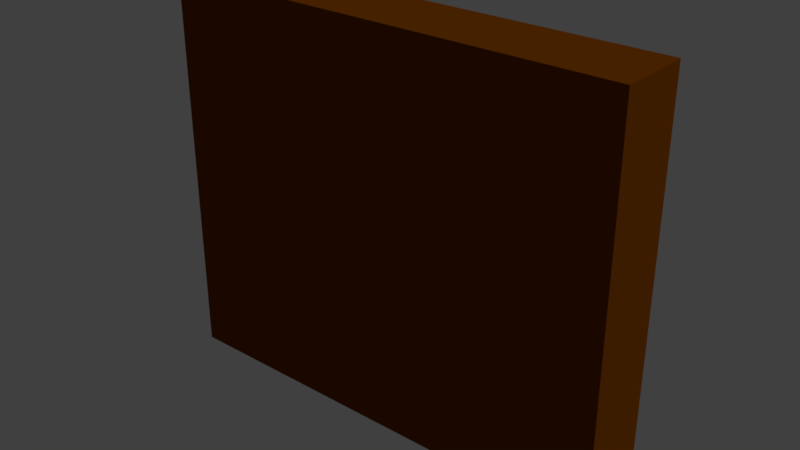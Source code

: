 # Source: raktv.blend  (saved by Blender 2.78.0; exported with 4.5.12 LTS)
import bpy
from mathutils import Matrix  # noqa: F401  (used for matrix-valued properties, if any)

bpy.ops.wm.read_factory_settings(use_empty=True)
scene = bpy.context.scene
scene.name = 'Scene'

# ---- collections
col_collection_1 = bpy.data.collections.new('Collection 1'); scene.collection.children.link(col_collection_1)

# ---- materials (node trees are filled in below, after node groups)
mat_material_001 = bpy.data.materials.new('Material.001')
mat_material_001.alpha_threshold = 0.0
mat_material_001.use_transparent_shadow = False
mat_material_001.diffuse_color = (0.1981, 0.04971, 0.0, 1.0)
mat_material_001.roughness = 0.5
mat_material_001.specular_intensity = 0.0
mat_material_002 = bpy.data.materials.new('Material.002')
mat_material_002.alpha_threshold = 0.0
mat_material_002.use_transparent_shadow = False
mat_material_002.diffuse_color = (0.7682, 0.4072, 0.09531, 1.0)
mat_material_002.roughness = 0.5
mat_material_002.specular_intensity = 0.0
mat_material_003 = bpy.data.materials.new('Material.003')
mat_material_003.alpha_threshold = 0.0
mat_material_003.use_transparent_shadow = False
mat_material_003.diffuse_color = (0.04374, 0.04519, 0.03689, 1.0)
mat_material_003.roughness = 0.5
mat_material_003.specular_intensity = 0.0
mat_material_004 = bpy.data.materials.new('Material.004')
mat_material_004.alpha_threshold = 0.0
mat_material_004.use_transparent_shadow = False
mat_material_004.diffuse_color = (0.01002, 0.01002, 0.01002, 1.0)
mat_material_004.roughness = 0.5
mat_material_004.specular_intensity = 0.0

# ---- material node trees

# ---- world
world_world = bpy.data.worlds.new('World'); scene.world = world_world
world_world.color = (0.05088, 0.05088, 0.05088)
world_world.use_sun_shadow = False
world_world.sun_shadow_jitter_overblur = 0.0
world_world.cycles.sampling_method = 'MANUAL'

# ---- lights
light_lamp = bpy.data.lights.new('Lamp', 'SUN')
light_lamp.transmission_factor = 0.0
light_lamp.cutoff_distance = 30.0
light_lamp.angle = 0.1993
light_lamp.energy = 1.0
light_lamp.shadow_buffer_clip_start = 1.001
light_lamp.shadow_soft_size = 0.1
light_lamp.shadow_cascade_max_distance = 1000.0

# ---- meshes
me_cube_001 = bpy.data.meshes.new('Cube.001')
me_cube_001.from_pydata([(3.314, -0.9016, 0.862), (3.314, -0.9016, 4.894), (3.415, 0.7959, 0.862), (3.415, 0.7959, 4.894), (7.346, -0.9016, 0.862), (7.346, -0.9016, 4.894), (7.447, 0.7959, 0.862), (7.447, 0.7959, 4.894), (3.283, 0.8527, 0.7271), (3.176, -0.9584, 0.7271), (3.176, -0.9584, 5.029), (3.283, 0.8527, 5.029), (7.585, 0.8527, 0.7271), (7.585, 0.8527, 5.029), (7.478, -0.9584, 0.7271), (7.478, -0.9584, 5.029), (3.402, 0.8527, 4.911), (3.402, 0.8527, 0.8458), (7.467, 0.8527, 0.8458), (7.467, 0.8527, 4.911), (3.402, 0.7974, 4.911), (3.402, 0.7974, 0.8458), (7.467, 0.7974, 0.8458), (7.467, 0.7974, 4.911), (-1.109, -1.0, -1.0), (-1.109, -1.0, 0.6787), (-1.109, 1.0, -1.0), (-1.109, 1.0, 0.6787), (3.007, -1.0, -1.0), (3.007, -1.0, 0.6787), (3.128, 1.0, -1.0), (3.128, 1.0, 0.6787), (-1.185, 1.04, -1.073), (-1.185, -1.04, -1.073), (-1.185, -1.04, 0.785), (-1.185, 1.04, 0.785), (3.204, 1.04, -1.073), (3.204, 1.04, 0.785), (3.204, -1.04, -1.073), (3.204, -1.04, 0.785), (3.28, -1.0, -1.0), (3.28, -1.0, 0.6787), (3.28, 1.0, -1.0), (3.28, 1.0, 0.6787), (7.395, -1.0, -1.0), (7.395, -1.0, 0.6787), (7.516, 1.0, -1.0), (7.516, 1.0, 0.6787), (3.204, 1.04, -1.073), (3.204, -1.04, -1.073), (3.204, -1.04, 0.785), (3.204, 1.04, 0.785), (7.592, 1.04, -1.073), (7.592, 1.04, 0.785), (7.592, -1.04, -1.073), (7.592, -1.04, 0.785), (7.669, -1.0, -1.0), (7.669, -1.0, 0.6787), (7.669, 1.0, -1.0), (7.669, 1.0, 0.6787), (11.78, -1.0, -1.0), (11.78, -1.0, 0.6787), (11.9, 1.0, -1.0), (11.9, 1.0, 0.6787), (7.592, 1.04, -1.073), (7.592, -1.04, -1.073), (7.592, -1.04, 0.785), (7.592, 1.04, 0.785), (11.98, 1.04, -1.073), (11.98, 1.04, 0.785), (11.98, -1.04, -1.073), (11.98, -1.04, 0.785), (-1.109, -1.0, 0.8578), (-1.109, -1.0, 2.537), (-1.109, 1.0, 0.8578), (-1.109, 1.0, 2.537), (3.007, -1.0, 0.8578), (3.007, -1.0, 2.537), (3.128, 1.0, 0.8578), (3.128, 1.0, 2.537), (-1.185, 1.04, 0.785), (-1.185, -1.04, 0.785), (-1.185, -1.04, 2.643), (-1.185, 1.04, 2.643), (3.204, 1.04, 0.785), (3.204, 1.04, 2.643), (3.204, -1.04, 0.785), (3.204, -1.04, 2.643), (3.28, -1.0, 0.8578), (3.28, -1.0, 2.537), (3.28, 1.0, 0.8578), (3.28, 1.0, 2.537), (7.395, -1.0, 0.8578), (7.395, -1.0, 2.537), (7.516, 1.0, 0.8578), (7.516, 1.0, 2.537), (3.204, 1.04, 0.785), (3.204, -1.04, 0.785), (3.204, -1.04, 2.643), (3.204, 1.04, 2.643), (7.592, 1.04, 0.785), (7.592, 1.04, 2.643), (7.592, -1.04, 0.785), (7.592, -1.04, 2.643), (7.669, -1.0, 0.8578), (7.669, -1.0, 2.537), (7.669, 1.0, 0.8578), (7.669, 1.0, 2.537), (11.78, -1.0, 0.8578), (11.78, -1.0, 2.537), (11.9, 1.0, 0.8578), (11.9, 1.0, 2.537), (7.592, 1.04, 0.785), (7.592, -1.04, 0.785), (7.592, -1.04, 2.643), (7.592, 1.04, 2.643), (11.98, 1.04, 0.785), (11.98, 1.04, 2.643), (11.98, -1.04, 0.785), (11.98, -1.04, 2.643), (-1.109, -1.0, 2.716), (-1.109, -1.0, 4.394), (-1.109, 1.0, 2.716), (-1.109, 1.0, 4.394), (3.007, -1.0, 2.716), (3.007, -1.0, 4.394), (3.128, 1.0, 2.716), (3.128, 1.0, 4.394), (-1.185, 1.04, 2.643), (-1.185, -1.04, 2.643), (-1.185, -1.04, 4.501), (-1.185, 1.04, 4.501), (3.204, 1.04, 2.643), (3.204, 1.04, 4.501), (3.204, -1.04, 2.643), (3.204, -1.04, 4.501), (3.28, -1.0, 2.716), (3.28, -1.0, 4.394), (3.28, 1.0, 2.716), (3.28, 1.0, 4.394), (7.395, -1.0, 2.716), (7.395, -1.0, 4.394), (7.516, 1.0, 2.716), (7.516, 1.0, 4.394), (3.204, 1.04, 2.643), (3.204, -1.04, 2.643), (3.204, -1.04, 4.501), (3.204, 1.04, 4.501), (7.592, 1.04, 2.643), (7.592, 1.04, 4.501), (7.592, -1.04, 2.643), (7.592, -1.04, 4.501), (7.669, -1.0, 2.716), (7.669, -1.0, 4.394), (7.669, 1.0, 2.716), (7.669, 1.0, 4.394), (11.78, -1.0, 2.716), (11.78, -1.0, 4.394), (11.9, 1.0, 2.716), (11.9, 1.0, 4.394), (7.592, 1.04, 2.643), (7.592, -1.04, 2.643), (7.592, -1.04, 4.501), (7.592, 1.04, 4.501), (11.98, 1.04, 2.643), (11.98, 1.04, 4.501), (11.98, -1.04, 2.643), (11.98, -1.04, 4.501), (-1.109, -1.0, 4.573), (-1.109, -1.0, 6.252), (-1.109, 1.0, 4.573), (-1.109, 1.0, 6.252), (3.007, -1.0, 4.573), (3.007, -1.0, 6.252), (3.128, 1.0, 4.573), (3.128, 1.0, 6.252), (-1.185, 1.04, 4.501), (-1.185, -1.04, 4.501), (-1.185, -1.04, 6.358), (-1.185, 1.04, 6.358), (3.204, 1.04, 4.501), (3.204, 1.04, 6.358), (3.204, -1.04, 4.501), (3.204, -1.04, 6.358), (3.28, -1.0, 4.573), (3.28, -1.0, 6.252), (3.28, 1.0, 4.573), (3.28, 1.0, 6.252), (7.395, -1.0, 4.573), (7.395, -1.0, 6.252), (7.516, 1.0, 4.573), (7.516, 1.0, 6.252), (3.204, 1.04, 4.501), (3.204, -1.04, 4.501), (3.204, -1.04, 6.358), (3.204, 1.04, 6.358), (7.592, 1.04, 4.501), (7.592, 1.04, 6.358), (7.592, -1.04, 4.501), (7.592, -1.04, 6.358), (7.669, -1.0, 4.573), (7.669, -1.0, 6.252), (7.669, 1.0, 4.573), (7.669, 1.0, 6.252), (11.78, -1.0, 4.573), (11.78, -1.0, 6.252), (11.9, 1.0, 4.573), (11.9, 1.0, 6.252), (7.592, 1.04, 4.501), (7.592, -1.04, 4.501), (7.592, -1.04, 6.358), (7.592, 1.04, 6.358), (11.98, 1.04, 4.501), (11.98, 1.04, 6.358), (11.98, -1.04, 4.501), (11.98, -1.04, 6.358), (-1.109, -1.0, 6.431), (-1.109, -1.0, 8.11), (-1.109, 1.0, 6.431), (-1.109, 1.0, 8.11), (3.007, -1.0, 6.431), (3.007, -1.0, 8.11), (3.128, 1.0, 6.431), (3.128, 1.0, 8.11), (-1.185, 1.04, 6.358), (-1.185, -1.04, 6.358), (-1.185, -1.04, 8.216), (-1.185, 1.04, 8.216), (3.204, 1.04, 6.358), (3.204, 1.04, 8.216), (3.204, -1.04, 6.358), (3.204, -1.04, 8.216), (3.28, -1.0, 6.431), (3.28, -1.0, 8.11), (3.28, 1.0, 6.431), (3.28, 1.0, 8.11), (7.395, -1.0, 6.431), (7.395, -1.0, 8.11), (7.516, 1.0, 6.431), (7.516, 1.0, 8.11), (3.204, 1.04, 6.358), (3.204, -1.04, 6.358), (3.204, -1.04, 8.216), (3.204, 1.04, 8.216), (7.592, 1.04, 6.358), (7.592, 1.04, 8.216), (7.592, -1.04, 6.358), (7.592, -1.04, 8.216), (7.669, -1.0, 6.431), (7.669, -1.0, 8.11), (7.669, 1.0, 6.431), (7.669, 1.0, 8.11), (11.78, -1.0, 6.431), (11.78, -1.0, 8.11), (11.9, 1.0, 6.431), (11.9, 1.0, 8.11), (7.592, 1.04, 6.358), (7.592, -1.04, 6.358), (7.592, -1.04, 8.216), (7.592, 1.04, 8.216), (11.98, 1.04, 6.358), (11.98, 1.04, 8.216), (11.98, -1.04, 6.358), (11.98, -1.04, 8.216), (-1.109, -1.0, 8.289), (-1.109, -1.0, 9.968), (-1.109, 1.0, 8.289), (-1.109, 1.0, 9.968), (3.007, -1.0, 8.289), (3.007, -1.0, 9.968), (3.128, 1.0, 8.289), (3.128, 1.0, 9.968), (-1.185, 1.04, 8.216), (-1.185, -1.04, 8.216), (-1.185, -1.04, 10.07), (-1.185, 1.04, 10.07), (3.204, 1.04, 8.216), (3.204, 1.04, 10.07), (3.204, -1.04, 8.216), (3.204, -1.04, 10.07), (3.28, -1.0, 8.289), (3.28, -1.0, 9.968), (3.28, 1.0, 8.289), (3.28, 1.0, 9.968), (7.395, -1.0, 8.289), (7.395, -1.0, 9.968), (7.516, 1.0, 8.289), (7.516, 1.0, 9.968), (3.204, 1.04, 8.216), (3.204, -1.04, 8.216), (3.204, -1.04, 10.07), (3.204, 1.04, 10.07), (7.592, 1.04, 8.216), (7.592, 1.04, 10.07), (7.592, -1.04, 8.216), (7.592, -1.04, 10.07), (7.669, -1.0, 8.289), (7.669, -1.0, 9.968), (7.669, 1.0, 8.289), (7.669, 1.0, 9.968), (11.78, -1.0, 8.289), (11.78, -1.0, 9.968), (11.9, 1.0, 8.289), (11.9, 1.0, 9.968), (7.592, 1.04, 8.216), (7.592, -1.04, 8.216), (7.592, -1.04, 10.07), (7.592, 1.04, 10.07), (11.98, 1.04, 8.216), (11.98, 1.04, 10.07), (11.98, -1.04, 8.216), (11.98, -1.04, 10.07)], [], [(0, 2, 3, 1), (2, 6, 7, 3), (6, 4, 5, 7), (4, 0, 1, 5), (2, 0, 4, 6), (7, 5, 1, 3), (9, 10, 11, 8), (13, 12, 18, 19), (12, 13, 15, 14), (14, 15, 10, 9), (8, 12, 14, 9), (13, 11, 10, 15), (19, 18, 22, 23), (12, 8, 17, 18), (11, 13, 19, 16), (8, 11, 16, 17), (21, 20, 23, 22), (18, 17, 21, 22), (16, 19, 23, 20), (17, 16, 20, 21), (24, 26, 27, 25), (33, 34, 35, 32), (30, 28, 29, 31), (28, 24, 25, 29), (26, 24, 28, 30), (31, 29, 25, 27), (36, 37, 39, 38), (38, 39, 34, 33), (32, 36, 38, 33), (37, 35, 34, 39), (31, 27, 35, 37), (27, 26, 32, 35), (30, 31, 37, 36), (26, 30, 36, 32), (40, 42, 43, 41), (49, 50, 51, 48), (46, 44, 45, 47), (44, 40, 41, 45), (42, 40, 44, 46), (47, 45, 41, 43), (52, 53, 55, 54), (54, 55, 50, 49), (48, 52, 54, 49), (53, 51, 50, 55), (47, 43, 51, 53), (43, 42, 48, 51), (46, 47, 53, 52), (42, 46, 52, 48), (56, 58, 59, 57), (65, 66, 67, 64), (62, 60, 61, 63), (60, 56, 57, 61), (58, 56, 60, 62), (63, 61, 57, 59), (68, 69, 71, 70), (70, 71, 66, 65), (64, 68, 70, 65), (69, 67, 66, 71), (63, 59, 67, 69), (59, 58, 64, 67), (62, 63, 69, 68), (58, 62, 68, 64), (72, 74, 75, 73), (81, 82, 83, 80), (78, 76, 77, 79), (76, 72, 73, 77), (74, 72, 76, 78), (79, 77, 73, 75), (84, 85, 87, 86), (86, 87, 82, 81), (80, 84, 86, 81), (85, 83, 82, 87), (79, 75, 83, 85), (75, 74, 80, 83), (78, 79, 85, 84), (74, 78, 84, 80), (88, 90, 91, 89), (97, 98, 99, 96), (94, 92, 93, 95), (92, 88, 89, 93), (90, 88, 92, 94), (100, 101, 103, 102), (102, 103, 98, 97), (96, 100, 102, 97), (89, 91, 138, 136), (91, 90, 96, 99), (94, 95, 101, 100), (90, 94, 100, 96), (104, 106, 107, 105), (113, 114, 115, 112), (110, 108, 109, 111), (108, 104, 105, 109), (106, 104, 108, 110), (111, 109, 105, 107), (116, 117, 119, 118), (118, 119, 114, 113), (112, 116, 118, 113), (117, 115, 114, 119), (111, 107, 115, 117), (107, 106, 112, 115), (110, 111, 117, 116), (106, 110, 116, 112), (120, 122, 123, 121), (129, 130, 131, 128), (126, 124, 125, 127), (124, 120, 121, 125), (122, 120, 124, 126), (127, 125, 121, 123), (132, 133, 135, 134), (134, 135, 130, 129), (128, 132, 134, 129), (133, 131, 130, 135), (127, 123, 131, 133), (123, 122, 128, 131), (126, 127, 133, 132), (122, 126, 132, 128), (136, 138, 139, 137), (145, 146, 147, 144), (142, 140, 141, 143), (140, 136, 137, 141), (148, 149, 151, 150), (150, 151, 146, 145), (139, 138, 144, 147), (142, 143, 149, 148), (152, 154, 155, 153), (161, 162, 163, 160), (158, 156, 157, 159), (156, 152, 153, 157), (154, 152, 156, 158), (159, 157, 153, 155), (164, 165, 167, 166), (166, 167, 162, 161), (160, 164, 166, 161), (165, 163, 162, 167), (159, 155, 163, 165), (155, 154, 160, 163), (158, 159, 165, 164), (154, 158, 164, 160), (168, 170, 171, 169), (177, 178, 179, 176), (174, 172, 173, 175), (172, 168, 169, 173), (170, 168, 172, 174), (175, 173, 169, 171), (180, 181, 183, 182), (182, 183, 178, 177), (176, 180, 182, 177), (181, 179, 178, 183), (175, 171, 179, 181), (171, 170, 176, 179), (174, 175, 181, 180), (170, 174, 180, 176), (184, 186, 187, 185), (193, 194, 195, 192), (190, 188, 189, 191), (188, 184, 185, 189), (191, 189, 185, 187), (196, 197, 199, 198), (198, 199, 194, 193), (197, 195, 194, 199), (191, 187, 195, 197), (187, 186, 192, 195), (190, 191, 197, 196), (200, 202, 203, 201), (209, 210, 211, 208), (206, 204, 205, 207), (204, 200, 201, 205), (202, 200, 204, 206), (207, 205, 201, 203), (212, 213, 215, 214), (214, 215, 210, 209), (208, 212, 214, 209), (213, 211, 210, 215), (207, 203, 211, 213), (203, 202, 208, 211), (206, 207, 213, 212), (202, 206, 212, 208), (216, 218, 219, 217), (225, 226, 227, 224), (222, 220, 221, 223), (220, 216, 217, 221), (218, 216, 220, 222), (223, 221, 217, 219), (228, 229, 231, 230), (230, 231, 226, 225), (224, 228, 230, 225), (229, 227, 226, 231), (223, 219, 227, 229), (219, 218, 224, 227), (222, 223, 229, 228), (218, 222, 228, 224), (232, 234, 235, 233), (241, 242, 243, 240), (238, 236, 237, 239), (236, 232, 233, 237), (234, 232, 236, 238), (239, 237, 233, 235), (244, 245, 247, 246), (246, 247, 242, 241), (240, 244, 246, 241), (245, 243, 242, 247), (239, 235, 243, 245), (235, 234, 240, 243), (238, 239, 245, 244), (234, 238, 244, 240), (248, 250, 251, 249), (257, 258, 259, 256), (254, 252, 253, 255), (252, 248, 249, 253), (250, 248, 252, 254), (255, 253, 249, 251), (260, 261, 263, 262), (262, 263, 258, 257), (256, 260, 262, 257), (261, 259, 258, 263), (255, 251, 259, 261), (251, 250, 256, 259), (254, 255, 261, 260), (250, 254, 260, 256), (264, 266, 267, 265), (273, 274, 275, 272), (270, 268, 269, 271), (268, 264, 265, 269), (266, 264, 268, 270), (271, 269, 265, 267), (276, 277, 279, 278), (278, 279, 274, 273), (272, 276, 278, 273), (277, 275, 274, 279), (271, 267, 275, 277), (267, 266, 272, 275), (270, 271, 277, 276), (266, 270, 276, 272), (280, 282, 283, 281), (289, 290, 291, 288), (286, 284, 285, 287), (284, 280, 281, 285), (282, 280, 284, 286), (287, 285, 281, 283), (292, 293, 295, 294), (294, 295, 290, 289), (288, 292, 294, 289), (293, 291, 290, 295), (287, 283, 291, 293), (283, 282, 288, 291), (286, 287, 293, 292), (282, 286, 292, 288), (296, 298, 299, 297), (305, 306, 307, 304), (302, 300, 301, 303), (300, 296, 297, 301), (298, 296, 300, 302), (303, 301, 297, 299), (308, 309, 311, 310), (310, 311, 306, 305), (304, 308, 310, 305), (309, 307, 306, 311), (303, 299, 307, 309), (299, 298, 304, 307), (302, 303, 309, 308), (298, 302, 308, 304), (137, 139, 192, 193), (141, 137, 184, 188), (93, 89, 136, 140), (143, 141, 188, 190), (143, 190, 196, 149), (137, 139, 186, 184), (186, 139, 192), (95, 93, 140, 142), (95, 142, 148, 101)])
me_cube_001.polygons.foreach_set('material_index', [3, 3, 3, 3, 3, 3, 3, 3, 3, 3, 3, 3, 3, 3, 3, 3, 2, 3, 3, 3, 0, 0, 0, 0, 1, 0, 0, 0, 0, 0, 0, 0, 0, 1, 0, 0, 0, 0, 0, 0, 0, 0, 0, 0, 0, 0, 0, 0, 0, 0, 0, 0, 1, 0, 0, 0, 0, 1, 1, 0, 0, 1, 0, 0, 0, 0, 1, 0, 0, 0, 0, 0, 1, 0, 0, 1, 0, 0, 0, 0, 0, 0, 0, 0, 0, 0, 0, 0, 0, 0, 0, 0, 1, 0, 0, 0, 0, 1, 1, 0, 0, 1, 0, 0, 0, 0, 1, 0, 0, 0, 0, 0, 1, 0, 0, 1, 0, 0, 0, 0, 0, 0, 0, 0, 0, 0, 0, 0, 1, 0, 0, 0, 0, 1, 1, 0, 0, 1, 0, 0, 0, 0, 1, 0, 0, 0, 0, 0, 1, 0, 0, 1, 0, 0, 0, 0, 0, 0, 0, 0, 1, 0, 0, 0, 0, 0, 0, 1, 0, 0, 0, 0, 1, 1, 0, 0, 1, 0, 0, 0, 0, 1, 0, 0, 0, 0, 0, 1, 0, 0, 1, 0, 0, 0, 0, 1, 0, 0, 0, 0, 0, 1, 0, 0, 1, 0, 0, 0, 0, 1, 0, 0, 0, 0, 1, 1, 0, 0, 1, 0, 0, 0, 0, 1, 0, 0, 0, 0, 0, 0, 0, 0, 1, 0, 0, 0, 0, 1, 0, 0, 0, 0, 0, 0, 0, 0, 1, 0, 0, 0, 0, 1, 0, 0, 0, 0, 0, 0, 0, 0, 1, 0, 0, 0, 0, 0, 0, 0, 0, 0])
_uv = me_cube_001.uv_layers.new(name='UVMap')
_uv.uv.foreach_set('vector', [0.05062, 0.6694, 0.09439, 0.6694, 0.09439, 0.7732, 0.05062, 0.7732, 0.1147, 0.1077, 0.2184, 0.1077, 0.2184, 0.2115, 0.1147, 0.2115, 0.7989, 0.2141, 0.8426, 0.2141, 0.8426, 0.3179, 0.7989, 0.3179, 0.2184, 0.001309, 0.2184, 0.1051, 0.1147, 0.1051, 0.1147, 0.001309, 0.2328, 0.8107, 0.2302, 0.767, 0.334, 0.767, 0.3366, 0.8107, 0.7819, 0.1673, 0.7793, 0.211, 0.6755, 0.211, 0.6781, 0.1673, 0.3458, 0.7666, 0.4565, 0.7666, 0.4565, 0.8133, 0.3458, 0.8133, 0.3392, 0.8777, 0.3392, 0.767, 0.3423, 0.7701, 0.3423, 0.8747, 0.04801, 0.6694, 0.04801, 0.7802, 0.001309, 0.7802, 0.001309, 0.6694, 0.112, 0.001309, 0.112, 0.112, 0.001309, 0.112, 0.001309, 0.001309, 0.1169, 0.7637, 0.2276, 0.7637, 0.2248, 0.8103, 0.1141, 0.8103, 0.806, 0.7658, 0.6953, 0.7658, 0.6925, 0.7192, 0.8033, 0.7192, 0.09701, 0.7618, 0.09701, 0.6694, 0.09862, 0.6694, 0.09862, 0.7618, 0.3318, 0.1962, 0.2211, 0.1962, 0.2241, 0.1932, 0.3287, 0.1932, 0.2211, 0.1875, 0.3318, 0.1875, 0.3287, 0.1905, 0.2241, 0.1905, 0.6899, 0.7696, 0.6899, 0.8804, 0.6869, 0.8773, 0.6869, 0.7727, 0.001309, 0.1147, 0.1059, 0.1147, 0.1059, 0.2193, 0.001309, 0.2193, 0.6099, 0.4321, 0.5175, 0.4321, 0.5175, 0.4305, 0.6099, 0.4305, 0.5608, 0.173, 0.6531, 0.173, 0.6531, 0.1746, 0.5608, 0.1746, 0.1102, 0.1147, 0.1102, 0.207, 0.1085, 0.207, 0.1085, 0.1147, 0.0554, 0.9249, 0.1069, 0.9249, 0.1069, 0.9681, 0.0554, 0.9681, 0.8452, 0.3124, 0.8452, 0.2645, 0.8988, 0.2645, 0.8988, 0.3124, 0.9558, 0.6111, 0.9558, 0.6627, 0.9126, 0.6627, 0.9126, 0.6111, 0.8904, 0.2105, 0.7845, 0.2105, 0.7845, 0.1673, 0.8904, 0.1673, 0.3458, 0.609, 0.3458, 0.5576, 0.4517, 0.5576, 0.4548, 0.609, 0.5612, 0.1169, 0.5581, 0.1684, 0.4522, 0.1684, 0.4522, 0.1169, 0.8546, 0.8189, 0.8546, 0.8667, 0.8011, 0.8667, 0.8011, 0.8189, 0.4588, 0.6658, 0.4588, 0.7136, 0.3458, 0.7136, 0.3458, 0.6658, 0.4489, 0.001309, 0.5619, 0.001309, 0.5619, 0.05484, 0.4489, 0.05484, 0.4588, 0.4988, 0.3458, 0.4988, 0.3458, 0.4453, 0.4588, 0.4453, 0.5562, 0.176, 0.4471, 0.176, 0.4452, 0.173, 0.5581, 0.173, 0.9589, 0.2078, 0.9589, 0.1646, 0.9611, 0.1627, 0.9611, 0.2105, 0.9514, 0.1646, 0.9514, 0.2078, 0.9492, 0.2105, 0.9492, 0.1627, 0.6852, 0.4301, 0.7943, 0.4301, 0.7962, 0.4323, 0.6833, 0.4323, 0.8553, 0.9197, 0.9067, 0.9197, 0.9067, 0.963, 0.8553, 0.963, 0.8086, 0.7658, 0.8086, 0.718, 0.8622, 0.718, 0.8622, 0.7658, 0.6755, 0.9549, 0.6239, 0.9549, 0.6239, 0.9117, 0.6755, 0.9117, 0.5673, 0.8587, 0.4614, 0.8587, 0.4614, 0.8155, 0.5673, 0.8155, 0.5696, 0.4967, 0.5696, 0.4453, 0.6755, 0.4453, 0.6786, 0.4967, 0.2237, 0.6592, 0.2206, 0.7107, 0.1147, 0.7107, 0.1147, 0.6592, 0.8988, 0.2141, 0.8988, 0.2619, 0.8452, 0.2619, 0.8452, 0.2141, 0.7962, 0.315, 0.7962, 0.3628, 0.6833, 0.3628, 0.6833, 0.315, 0.05746, 0.4504, 0.05746, 0.3375, 0.111, 0.3375, 0.111, 0.4504, 0.3432, 0.4394, 0.2302, 0.4394, 0.2302, 0.3858, 0.3432, 0.3858, 0.513, 0.4416, 0.4039, 0.4416, 0.402, 0.4387, 0.5149, 0.4387, 0.9584, 0.6524, 0.9584, 0.6092, 0.9606, 0.6074, 0.9606, 0.6552, 0.7967, 0.862, 0.7967, 0.9052, 0.7945, 0.9079, 0.7945, 0.8601, 0.6852, 0.4254, 0.7943, 0.4254, 0.7962, 0.4275, 0.6833, 0.4275, 0.9209, 0.718, 0.9724, 0.718, 0.9724, 0.7612, 0.9209, 0.7612, 0.8529, 0.5389, 0.8529, 0.4911, 0.9065, 0.4911, 0.9065, 0.5389, 0.9558, 0.5569, 0.9558, 0.6085, 0.9126, 0.6085, 0.9126, 0.5569, 0.7985, 0.8116, 0.6925, 0.8116, 0.6925, 0.7684, 0.7985, 0.7684, 0.573, 0.6084, 0.573, 0.5569, 0.679, 0.5569, 0.6821, 0.6084, 0.6821, 0.6651, 0.679, 0.7166, 0.573, 0.7166, 0.573, 0.6651, 0.7461, 0.8601, 0.7461, 0.9079, 0.6925, 0.9079, 0.6925, 0.8601, 0.7962, 0.2141, 0.7962, 0.2619, 0.6833, 0.2619, 0.6833, 0.2141, 0.1147, 0.3826, 0.2276, 0.3826, 0.2276, 0.4361, 0.1147, 0.4361, 0.4496, 0.1704, 0.3366, 0.1704, 0.3366, 0.1169, 0.4496, 0.1169, 0.4476, 0.2073, 0.3386, 0.2073, 0.3366, 0.2044, 0.4496, 0.2044, 0.9598, 0.5362, 0.9598, 0.493, 0.962, 0.4911, 0.962, 0.5389, 0.6807, 0.7715, 0.6807, 0.8147, 0.6785, 0.8175, 0.6785, 0.7696, 0.6866, 0.7082, 0.7957, 0.7082, 0.7976, 0.7104, 0.6847, 0.7104, 0.747, 0.9197, 0.7985, 0.9197, 0.7985, 0.963, 0.747, 0.963, 0.6298, 0.9091, 0.6298, 0.8613, 0.6834, 0.8613, 0.6834, 0.9091, 0.513, 0.9549, 0.4614, 0.9549, 0.4614, 0.9117, 0.513, 0.9117, 0.1072, 0.8718, 0.001309, 0.8718, 0.001309, 0.8286, 0.1072, 0.8286, 0.5175, 0.4279, 0.5175, 0.3764, 0.6235, 0.3764, 0.6266, 0.4279, 0.5704, 0.5569, 0.5673, 0.6084, 0.4614, 0.6084, 0.4614, 0.5569, 0.6272, 0.8613, 0.6272, 0.9091, 0.5737, 0.9091, 0.5737, 0.8613, 0.2276, 0.7133, 0.2276, 0.7611, 0.1147, 0.7611, 0.1147, 0.7133, 0.05746, 0.3349, 0.05746, 0.2219, 0.111, 0.2219, 0.111, 0.3349, 0.2276, 0.5484, 0.1147, 0.5484, 0.1147, 0.4949, 0.2276, 0.4949, 0.4476, 0.2018, 0.3386, 0.2018, 0.3366, 0.1988, 0.4496, 0.1988, 0.9632, 0.602, 0.9632, 0.5588, 0.9655, 0.5569, 0.9654, 0.6047, 0.1035, 0.6713, 0.1035, 0.7145, 0.1012, 0.7172, 0.1013, 0.6694, 0.6866, 0.713, 0.7957, 0.713, 0.7976, 0.7151, 0.6847, 0.7151, 0.1141, 0.955, 0.1656, 0.955, 0.1656, 0.9983, 0.1141, 0.9983, 0.8452, 0.3628, 0.8452, 0.315, 0.8988, 0.315, 0.8988, 0.3628, 0.9446, 0.2141, 0.9446, 0.2657, 0.9014, 0.2657, 0.9014, 0.2141, 0.8942, 0.04452, 0.7883, 0.04452, 0.7883, 0.001309, 0.8942, 0.001309, 0.4614, 0.6625, 0.4614, 0.611, 0.5673, 0.611, 0.5704, 0.6625, 0.3993, 0.8618, 0.3993, 0.9096, 0.3458, 0.9096, 0.3458, 0.8618, 0.7857, 0.05174, 0.7857, 0.09956, 0.6727, 0.09956, 0.6727, 0.05174, 0.3458, 0.4426, 0.3458, 0.3297, 0.3993, 0.3297, 0.3993, 0.4426, 0.5678, 0.2061, 0.6193, 0.2061, 0.6193, 0.2107, 0.5678, 0.2107, 0.9627, 0.09683, 0.9627, 0.05362, 0.9649, 0.05175, 0.9649, 0.09956, 0.1035, 0.7217, 0.1035, 0.7649, 0.1012, 0.7677, 0.1013, 0.7199, 0.7902, 0.1022, 0.8993, 0.1022, 0.9012, 0.1043, 0.7883, 0.1043, 0.9455, 0.1085, 0.9969, 0.1085, 0.9969, 0.1517, 0.9455, 0.1517, 0.5175, 0.9091, 0.5175, 0.8613, 0.5711, 0.8613, 0.5711, 0.9091, 0.9446, 0.2683, 0.9446, 0.3199, 0.9014, 0.3199, 0.9014, 0.2683, 0.6758, 0.8128, 0.5699, 0.8128, 0.5699, 0.7696, 0.6758, 0.7696, 0.001309, 0.6668, 0.001309, 0.6153, 0.1072, 0.6153, 0.1103, 0.6668, 0.3393, 0.6625, 0.3362, 0.7139, 0.2302, 0.7139, 0.2302, 0.6625, 0.5149, 0.8613, 0.5149, 0.9091, 0.4614, 0.9091, 0.4614, 0.8613, 0.7857, 0.001309, 0.7857, 0.04913, 0.6727, 0.04913, 0.6727, 0.001309, 0.2211, 0.1143, 0.2211, 0.001309, 0.2746, 0.001309, 0.2746, 0.1143, 0.2276, 0.3799, 0.1147, 0.3799, 0.1147, 0.3264, 0.2276, 0.3264, 0.4454, 0.1962, 0.3364, 0.1962, 0.3344, 0.1933, 0.4474, 0.1933, 0.9632, 0.6524, 0.9632, 0.6092, 0.9655, 0.6074, 0.9654, 0.6552, 0.1083, 0.7217, 0.1083, 0.7649, 0.1061, 0.7677, 0.1061, 0.7199, 0.7506, 0.4387, 0.8597, 0.4387, 0.8616, 0.4408, 0.7487, 0.4408, 0.9134, 0.7684, 0.9648, 0.7684, 0.9648, 0.8116, 0.9134, 0.8116, 0.8564, 0.6552, 0.8564, 0.6074, 0.9099, 0.6074, 0.9099, 0.6552, 0.8518, 0.6552, 0.8003, 0.6552, 0.8003, 0.612, 0.8518, 0.612, 0.22, 0.8562, 0.1141, 0.8562, 0.1141, 0.813, 0.22, 0.813, 0.5175, 0.3738, 0.5175, 0.3223, 0.6235, 0.3223, 0.6266, 0.3738, 0.567, 0.5543, 0.5155, 0.5512, 0.5155, 0.4453, 0.567, 0.4453, 0.9099, 0.5569, 0.9099, 0.6047, 0.8564, 0.6047, 0.8564, 0.5569, 0.4588, 0.7162, 0.4588, 0.764, 0.3458, 0.764, 0.3458, 0.7162, 0.3458, 0.5014, 0.4588, 0.5014, 0.4588, 0.5549, 0.3458, 0.5549, 0.5149, 0.3799, 0.402, 0.3799, 0.402, 0.3264, 0.5149, 0.3264, 0.4454, 0.1904, 0.3364, 0.1904, 0.3344, 0.1875, 0.4474, 0.1875, 0.9627, 0.04639, 0.9627, 0.003182, 0.9649, 0.001309, 0.9649, 0.04913, 0.1083, 0.6713, 0.1083, 0.7145, 0.1061, 0.7172, 0.1061, 0.6694, 0.6852, 0.4206, 0.7943, 0.4206, 0.7962, 0.4227, 0.6833, 0.4227, 0.9126, 0.6653, 0.964, 0.6653, 0.964, 0.7085, 0.9126, 0.7085, 0.8564, 0.7056, 0.8564, 0.6578, 0.9099, 0.6578, 0.9099, 0.7056, 0.6213, 0.9549, 0.5698, 0.9549, 0.5698, 0.9117, 0.6213, 0.9117, 0.1072, 0.826, 0.001309, 0.826, 0.001309, 0.7828, 0.1072, 0.7828, 0.9108, 0.8189, 0.9108, 0.8667, 0.8572, 0.8667, 0.8572, 0.8189, 0.7962, 0.2645, 0.7962, 0.3124, 0.6833, 0.3124, 0.6833, 0.2645, 0.9618, 0.4105, 0.9618, 0.3673, 0.9641, 0.3654, 0.964, 0.4132, 0.6891, 0.8849, 0.6891, 0.9281, 0.6869, 0.9308, 0.6869, 0.883, 0.9094, 0.9197, 0.9608, 0.9197, 0.9608, 0.963, 0.9094, 0.963, 0.8572, 0.9171, 0.8572, 0.8693, 0.9108, 0.8693, 0.9108, 0.9171, 0.8526, 0.963, 0.8011, 0.963, 0.8011, 0.9197, 0.8526, 0.9197, 0.5673, 0.8128, 0.4614, 0.8128, 0.4614, 0.7696, 0.5673, 0.7696, 0.1147, 0.6566, 0.1147, 0.6051, 0.2206, 0.6051, 0.2237, 0.6566, 0.6701, 0.1103, 0.6186, 0.1072, 0.6186, 0.001309, 0.6701, 0.001309, 0.8546, 0.8693, 0.8546, 0.9171, 0.8011, 0.9171, 0.8011, 0.8693, 0.7976, 0.6074, 0.7976, 0.6552, 0.6847, 0.6552, 0.6847, 0.6074, 0.001309, 0.3349, 0.001309, 0.2219, 0.05484, 0.2219, 0.05484, 0.3349, 0.334, 0.1704, 0.2211, 0.1704, 0.2211, 0.1169, 0.334, 0.1169, 0.3321, 0.2073, 0.223, 0.2073, 0.2211, 0.2044, 0.334, 0.2044, 0.9609, 0.482, 0.9609, 0.4388, 0.9631, 0.4369, 0.9631, 0.4847, 0.2276, 0.8148, 0.2276, 0.858, 0.2254, 0.8608, 0.2254, 0.813, 0.6852, 0.4159, 0.7943, 0.4159, 0.7962, 0.418, 0.6833, 0.418, 0.9134, 0.8143, 0.9648, 0.8143, 0.9648, 0.8575, 0.9134, 0.8575, 0.8003, 0.6047, 0.8003, 0.5569, 0.8538, 0.5569, 0.8538, 0.6047, 0.9544, 0.3654, 0.9544, 0.417, 0.9112, 0.417, 0.9112, 0.3654, 0.3362, 0.8565, 0.2302, 0.8565, 0.2302, 0.8133, 0.3362, 0.8133, 0.5175, 0.3197, 0.5175, 0.2682, 0.6235, 0.2682, 0.6266, 0.3197, 0.6266, 0.2141, 0.6235, 0.2656, 0.5175, 0.2656, 0.5175, 0.2141, 0.9183, 0.718, 0.9183, 0.7658, 0.8648, 0.7658, 0.8648, 0.718, 0.6899, 0.7192, 0.6899, 0.767, 0.577, 0.767, 0.577, 0.7192, 0.001309, 0.4504, 0.001309, 0.3375, 0.05484, 0.3375, 0.05484, 0.4504, 0.5619, 0.111, 0.4489, 0.111, 0.4489, 0.05746, 0.5619, 0.05746, 0.4406, 0.1849, 0.3316, 0.1849, 0.3296, 0.1819, 0.4426, 0.1819, 0.9667, 0.7104, 0.9667, 0.6672, 0.9689, 0.6653, 0.9689, 0.7131, 0.966, 0.1646, 0.966, 0.2078, 0.9637, 0.2105, 0.9637, 0.1627, 0.6832, 0.5509, 0.7922, 0.5509, 0.7942, 0.553, 0.6812, 0.553, 0.9134, 0.8601, 0.9648, 0.8601, 0.9648, 0.9033, 0.9134, 0.9033, 0.7968, 0.5389, 0.7968, 0.4911, 0.8503, 0.4911, 0.8503, 0.5389, 0.9486, 0.4369, 0.9486, 0.4885, 0.9053, 0.4885, 0.9053, 0.4369, 0.4517, 0.8591, 0.3458, 0.8591, 0.3458, 0.8159, 0.4517, 0.8159, 0.1103, 0.5071, 0.1072, 0.5586, 0.001309, 0.5586, 0.001309, 0.5071, 0.111, 0.8744, 0.111, 0.9222, 0.05746, 0.9222, 0.05746, 0.8744, 0.7942, 0.4957, 0.7942, 0.5435, 0.6812, 0.5435, 0.6812, 0.4957, 0.2276, 0.4922, 0.1147, 0.4922, 0.1147, 0.4387, 0.2276, 0.4387, 0.4406, 0.176, 0.3316, 0.176, 0.3296, 0.173, 0.4426, 0.173, 0.9667, 0.4105, 0.9667, 0.3673, 0.9689, 0.3654, 0.9689, 0.4132, 0.9668, 0.493, 0.9668, 0.5362, 0.9646, 0.5389, 0.9646, 0.4911, 0.001309, 0.9249, 0.05279, 0.9249, 0.05279, 0.9681, 0.001309, 0.9681, 0.7989, 0.4132, 0.7989, 0.3654, 0.8524, 0.3654, 0.8524, 0.4132, 0.9523, 0.4911, 0.9523, 0.5427, 0.9091, 0.5427, 0.9091, 0.4911, 0.6758, 0.8587, 0.5699, 0.8587, 0.5699, 0.8155, 0.6758, 0.8155, 0.3458, 0.6631, 0.3458, 0.6117, 0.4517, 0.6117, 0.4548, 0.6631, 0.5704, 0.6651, 0.5673, 0.7166, 0.4614, 0.7166, 0.4614, 0.6651, 0.4555, 0.8618, 0.4555, 0.9096, 0.402, 0.9096, 0.402, 0.8618, 0.7976, 0.6578, 0.7976, 0.7056, 0.6847, 0.7056, 0.6847, 0.6578, 0.2302, 0.3271, 0.2302, 0.2141, 0.2838, 0.2141, 0.2838, 0.3271, 0.3432, 0.3832, 0.2302, 0.3832, 0.2302, 0.3297, 0.3432, 0.3297, 0.3321, 0.2018, 0.223, 0.2018, 0.2211, 0.1988, 0.334, 0.1988, 0.9657, 0.482, 0.9657, 0.4388, 0.9679, 0.4369, 0.9679, 0.4847, 0.9657, 0.9216, 0.9657, 0.9648, 0.9635, 0.9676, 0.9635, 0.9197, 0.6747, 0.1022, 0.7837, 0.1022, 0.7857, 0.1043, 0.6727, 0.1043, 0.2843, 0.9554, 0.3358, 0.9554, 0.3358, 0.9986, 0.2843, 0.9986, 0.8003, 0.7056, 0.8003, 0.6578, 0.8538, 0.6578, 0.8538, 0.7056, 0.9428, 0.1085, 0.9428, 0.1601, 0.8996, 0.1601, 0.8996, 0.1085, 0.7985, 0.8575, 0.6925, 0.8575, 0.6925, 0.8143, 0.7985, 0.8143, 0.2302, 0.6058, 0.2302, 0.5543, 0.3362, 0.5543, 0.3393, 0.6058, 0.1103, 0.5612, 0.1072, 0.6127, 0.001309, 0.6127, 0.001309, 0.5612, 0.9466, 0.1627, 0.9466, 0.2105, 0.8931, 0.2105, 0.8931, 0.1627, 0.3432, 0.7166, 0.3432, 0.7644, 0.2302, 0.7644, 0.2302, 0.7166, 0.3928, 0.1143, 0.3928, 0.001309, 0.4463, 0.001309, 0.4463, 0.1143, 0.3432, 0.5517, 0.2302, 0.5517, 0.2302, 0.4981, 0.3432, 0.4981, 0.5632, 0.2073, 0.4542, 0.2073, 0.4522, 0.2044, 0.5652, 0.2044, 0.9584, 0.602, 0.9584, 0.5588, 0.9606, 0.5569, 0.9606, 0.6047, 0.9592, 0.3673, 0.9592, 0.4105, 0.957, 0.4132, 0.957, 0.3654, 0.6832, 0.5461, 0.7922, 0.5461, 0.7942, 0.5483, 0.6812, 0.5483, 0.2302, 0.9554, 0.2817, 0.9554, 0.2817, 0.9986, 0.2302, 0.9986, 0.8011, 0.8163, 0.8011, 0.7684, 0.8546, 0.7684, 0.8546, 0.8163, 0.7919, 0.8601, 0.7919, 0.9117, 0.7487, 0.9117, 0.7487, 0.8601, 0.22, 0.902, 0.1141, 0.902, 0.1141, 0.8588, 0.22, 0.8588, 0.5696, 0.5508, 0.5696, 0.4994, 0.6755, 0.4994, 0.6786, 0.5508, 0.1103, 0.453, 0.1072, 0.5045, 0.001309, 0.5045, 0.001309, 0.453, 0.05484, 0.8744, 0.05484, 0.9222, 0.001309, 0.9222, 0.001309, 0.8744, 0.5743, 0.7192, 0.5743, 0.767, 0.4614, 0.767, 0.4614, 0.7192, 0.402, 0.2141, 0.5149, 0.2141, 0.5149, 0.2676, 0.402, 0.2676, 0.3902, 0.05484, 0.2772, 0.05484, 0.2772, 0.001309, 0.3902, 0.001309, 0.5632, 0.2018, 0.4542, 0.2018, 0.4522, 0.1988, 0.5652, 0.1988, 0.9578, 0.09683, 0.9578, 0.05362, 0.96, 0.05175, 0.96, 0.09956, 0.9572, 0.493, 0.9571, 0.5362, 0.9549, 0.5389, 0.9549, 0.4911, 0.6747, 0.1117, 0.7837, 0.1117, 0.7857, 0.1138, 0.6727, 0.1138, 0.1682, 0.955, 0.2197, 0.955, 0.2197, 0.9983, 0.1682, 0.9983, 0.1141, 0.9524, 0.1141, 0.9046, 0.1676, 0.9046, 0.1676, 0.9524, 0.3974, 0.9554, 0.3458, 0.9554, 0.3458, 0.9122, 0.3974, 0.9122, 0.8942, 0.09034, 0.7883, 0.09034, 0.7883, 0.04714, 0.8942, 0.04714, 0.573, 0.6625, 0.573, 0.611, 0.679, 0.611, 0.6821, 0.6625, 0.6807, 0.4348, 0.6292, 0.4317, 0.6292, 0.3258, 0.6807, 0.3258, 0.9108, 0.7684, 0.9108, 0.8163, 0.8572, 0.8163, 0.8572, 0.7684, 0.7976, 0.5569, 0.7976, 0.6047, 0.6847, 0.6047, 0.6847, 0.5569, 0.2302, 0.442, 0.3432, 0.442, 0.3432, 0.4955, 0.2302, 0.4955, 0.2276, 0.3238, 0.1147, 0.3238, 0.1147, 0.2703, 0.2276, 0.2703, 0.561, 0.1962, 0.4519, 0.1962, 0.45, 0.1933, 0.5629, 0.1933, 0.953, 0.09683, 0.953, 0.05362, 0.9552, 0.05174, 0.9552, 0.09956, 0.9563, 0.1646, 0.9563, 0.2078, 0.9541, 0.2105, 0.9541, 0.1627, 0.6747, 0.1069, 0.7837, 0.1069, 0.7857, 0.1091, 0.6727, 0.1091, 0.9472, 0.2599, 0.9987, 0.2599, 0.9987, 0.3031, 0.9472, 0.3031, 0.8968, 0.04913, 0.8968, 0.001309, 0.9503, 0.001309, 0.9503, 0.04913, 0.7441, 0.9537, 0.6925, 0.9537, 0.6925, 0.9105, 0.7441, 0.9105, 0.9027, 0.4885, 0.7968, 0.4885, 0.7968, 0.4453, 0.9027, 0.4453, 0.1147, 0.6025, 0.1147, 0.551, 0.2206, 0.551, 0.2237, 0.6025, 0.5129, 0.5543, 0.4614, 0.5512, 0.4614, 0.4453, 0.5129, 0.4453, 0.2238, 0.9046, 0.2238, 0.9524, 0.1703, 0.9524, 0.1703, 0.9046, 0.7885, 0.1169, 0.7885, 0.1647, 0.6755, 0.1647, 0.6755, 0.1169, 0.402, 0.2703, 0.5149, 0.2703, 0.5149, 0.3238, 0.402, 0.3238, 0.2276, 0.2676, 0.1147, 0.2676, 0.1147, 0.2141, 0.2276, 0.2141, 0.6285, 0.4416, 0.5195, 0.4416, 0.5175, 0.4387, 0.6305, 0.4387, 0.4561, 0.9573, 0.4562, 0.9141, 0.4584, 0.9122, 0.4584, 0.96, 0.9582, 0.4388, 0.9582, 0.482, 0.956, 0.4847, 0.956, 0.4369, 0.6351, 0.4387, 0.7441, 0.4387, 0.7461, 0.4408, 0.6331, 0.4408, 0.9472, 0.3058, 0.9987, 0.3058, 0.9987, 0.349, 0.9472, 0.349, 0.855, 0.4132, 0.855, 0.3654, 0.9085, 0.3654, 0.9085, 0.4132, 0.5671, 0.9549, 0.5156, 0.9549, 0.5156, 0.9117, 0.5671, 0.9117, 0.897, 0.1601, 0.7911, 0.1601, 0.7911, 0.1169, 0.897, 0.1169, 0.5639, 0.1684, 0.5639, 0.1169, 0.6698, 0.1169, 0.6729, 0.1684, 0.616, 0.1103, 0.5645, 0.1072, 0.5645, 0.001309, 0.616, 0.001309, 0.2838, 0.905, 0.2838, 0.9528, 0.2302, 0.9528, 0.2302, 0.905, 0.7962, 0.3654, 0.7962, 0.4132, 0.6833, 0.4132, 0.6833, 0.3654, 0.402, 0.3826, 0.5149, 0.3826, 0.5149, 0.4361, 0.402, 0.4361, 0.3902, 0.111, 0.2772, 0.111, 0.2772, 0.05746, 0.3902, 0.05746, 0.5562, 0.1849, 0.4471, 0.1849, 0.4452, 0.1819, 0.5581, 0.1819, 0.9578, 0.04639, 0.9578, 0.003182, 0.96, 0.001309, 0.96, 0.04913, 0.9534, 0.4388, 0.9534, 0.482, 0.9512, 0.4847, 0.9512, 0.4369, 0.7988, 0.5509, 0.9078, 0.5509, 0.9098, 0.553, 0.7968, 0.553, 0.9472, 0.2141, 0.9987, 0.2141, 0.9987, 0.2573, 0.9472, 0.2573, 0.8968, 0.09956, 0.8968, 0.05174, 0.9503, 0.05174, 0.9503, 0.09956, 0.4535, 0.9554, 0.402, 0.9554, 0.402, 0.9122, 0.4535, 0.9122, 0.3362, 0.9023, 0.2302, 0.9023, 0.2302, 0.8591, 0.3362, 0.8591, 0.2302, 0.6599, 0.2302, 0.6084, 0.3362, 0.6084, 0.3393, 0.6599, 0.6807, 0.3231, 0.6292, 0.32, 0.6292, 0.2141, 0.6807, 0.2141, 0.3399, 0.905, 0.3399, 0.9528, 0.2864, 0.9528, 0.2864, 0.905, 0.7942, 0.4453, 0.7942, 0.4931, 0.6812, 0.4931, 0.6812, 0.4453, 0.2864, 0.2703, 0.3993, 0.2703, 0.3993, 0.3238, 0.2864, 0.3238, 0.3993, 0.2676, 0.2864, 0.2676, 0.2864, 0.2141, 0.3993, 0.2141, 0.561, 0.1904, 0.4519, 0.1904, 0.45, 0.1875, 0.5629, 0.1875, 0.6781, 0.9568, 0.6782, 0.9136, 0.6804, 0.9117, 0.6804, 0.9595, 0.9552, 0.003184, 0.9552, 0.04639, 0.953, 0.04913, 0.953, 0.001309, 0.7988, 0.5461, 0.9078, 0.5461, 0.9098, 0.5483, 0.7968, 0.5483, 0.616, 0.1786, 0.6674, 0.1786, 0.6685, 0.1819, 0.6149, 0.1819, 0.327, 0.1849, 0.2211, 0.1849, 0.2211, 0.1803, 0.327, 0.1803, 0.327, 0.1776, 0.2211, 0.1776, 0.2211, 0.173, 0.327, 0.173, 0.6123, 0.1832, 0.5608, 0.1832, 0.5608, 0.1786, 0.6123, 0.1786, 0.6196, 0.4305, 0.6196, 0.4351, 0.6174, 0.4332, 0.6174, 0.4332, 0.5678, 0.1988, 0.6193, 0.1988, 0.6193, 0.2034, 0.5678, 0.2034, 0.1085, 0.2142, 0.1085, 0.2096, 0.1108, 0.2124, 0.6171, 0.1904, 0.5656, 0.1904, 0.5656, 0.1858, 0.6171, 0.1858, 0.6147, 0.4305, 0.6147, 0.4351, 0.6125, 0.4332, 0.6125, 0.4332])
me_cube_001.materials.append(mat_material_001)
me_cube_001.materials.append(mat_material_002)
me_cube_001.materials.append(mat_material_003)
me_cube_001.materials.append(mat_material_004)
me_cube_001.use_remesh_preserve_volume = False
me_cube_001.use_remesh_preserve_attributes = False
me_cube_001.use_mirror_vertex_groups = False
me_cube_001.update()

# ---- objects
ob_cube = bpy.data.objects.new('Cube', me_cube_001)
ob_lamp = bpy.data.objects.new('Lamp', light_lamp)

# ---- transforms, parenting, visibility, modifiers, constraints
ob_cube.location = (-9.743, -48.66, 1.232)
ob_cube.lineart.crease_threshold = 0.0
ob_lamp.location = (4.076, 1.005, 5.904)
ob_lamp.rotation_euler = (0.6503, 0.05522, 1.866)
ob_lamp.lock_rotations_4d = False
ob_lamp.empty_display_type = 'ARROWS'
ob_lamp.color = (0.0, 0.0, 0.0, 0.0)
ob_lamp.lineart.crease_threshold = 0.0

# ---- collection membership
col_collection_1.objects.link(ob_cube)
col_collection_1.objects.link(ob_lamp)

# ---- scene / render settings (as saved in the file)
scene.frame_start = 1; scene.frame_end = 250; scene.frame_set(1)
scene.render.engine = 'BLENDER_EEVEE_NEXT'
scene.render.resolution_percentage = 50
scene.render.dither_intensity = 0.0
scene.cycles.use_denoising = False
scene.cycles.samples = 128
scene.cycles.sampling_pattern = 'TABULATED_SOBOL'
scene.cycles.light_sampling_threshold = 0.0
scene.cycles.use_adaptive_sampling = False
scene.cycles.use_light_tree = False
scene.cycles.blur_glossy = 0.0
scene.cycles.sample_clamp_indirect = 0.0
scene.view_settings.view_transform = 'Standard'
bpy.context.view_layer.update()

# ---- added for rendering (the .blend has no active camera): camera
cam_auto = bpy.data.cameras.new('AutoCamera')
cam_auto.lens = 50.0
cam_auto.sensor_width = 36.0
cam_auto.clip_end = 1000.0
ob_auto_camera = bpy.data.objects.new('AutoCamera', cam_auto)
scene.collection.objects.link(ob_auto_camera)
ob_auto_camera.location = (11.7319, -67.9534, 18.5936)
ob_auto_camera.rotation_euler = (1.09748, -7.21219e-08, 0.694738)
scene.camera = ob_auto_camera
bpy.context.view_layer.update()
